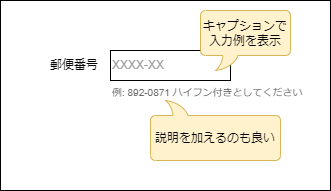

The diagram above was exported from draw.io. Its source (the exported page's mxGraphModel, read from the mxfile embedded in the PNG):
<mxGraphModel dx="825" dy="601" grid="1" gridSize="10" guides="1" tooltips="1" connect="1" arrows="1" fold="1" page="1" pageScale="1" pageWidth="1654" pageHeight="1169" math="0" shadow="0">
  <root>
    <mxCell id="0" />
    <mxCell id="1" parent="0" />
    <mxCell id="2" value="" style="rounded=0;whiteSpace=wrap;html=1;" vertex="1" parent="1">
      <mxGeometry x="80" y="70" width="330" height="190" as="geometry" />
    </mxCell>
    <mxCell id="3" value="郵便番号" style="text;html=1;strokeColor=none;fillColor=none;align=right;verticalAlign=middle;whiteSpace=wrap;rounded=0;" vertex="1" parent="1">
      <mxGeometry x="120" y="120" width="60" height="30" as="geometry" />
    </mxCell>
    <mxCell id="4" value="XXXX-XX" style="rounded=0;whiteSpace=wrap;html=1;align=left;fontColor=#999999;" vertex="1" parent="1">
      <mxGeometry x="190" y="120" width="120" height="30" as="geometry" />
    </mxCell>
    <mxCell id="5" value="例: 892-0871 ハイフン付きとしてください" style="text;html=1;strokeColor=none;fillColor=none;align=left;verticalAlign=top;whiteSpace=wrap;rounded=0;fontColor=#666666;fontSize=10;" vertex="1" parent="1">
      <mxGeometry x="190" y="150" width="210" height="30" as="geometry" />
    </mxCell>
    <mxCell id="6" value="キャプションで入力例を表示" style="whiteSpace=wrap;html=1;shape=mxgraph.basic.roundRectCallout;dx=30;dy=15;size=5;boundedLbl=1;fillColor=#fff2cc;strokeColor=#d6b656;" vertex="1" parent="1">
      <mxGeometry x="280" y="80" width="90" height="60" as="geometry" />
    </mxCell>
    <mxCell id="7" value="説明を加えるのも良い" style="whiteSpace=wrap;html=1;shape=mxgraph.basic.roundRectCallout;dx=30;dy=15;size=5;boundedLbl=1;fillColor=#fff2cc;strokeColor=#d6b656;flipV=1;" vertex="1" parent="1">
      <mxGeometry x="230" y="170" width="130" height="60" as="geometry" />
    </mxCell>
  </root>
</mxGraphModel>